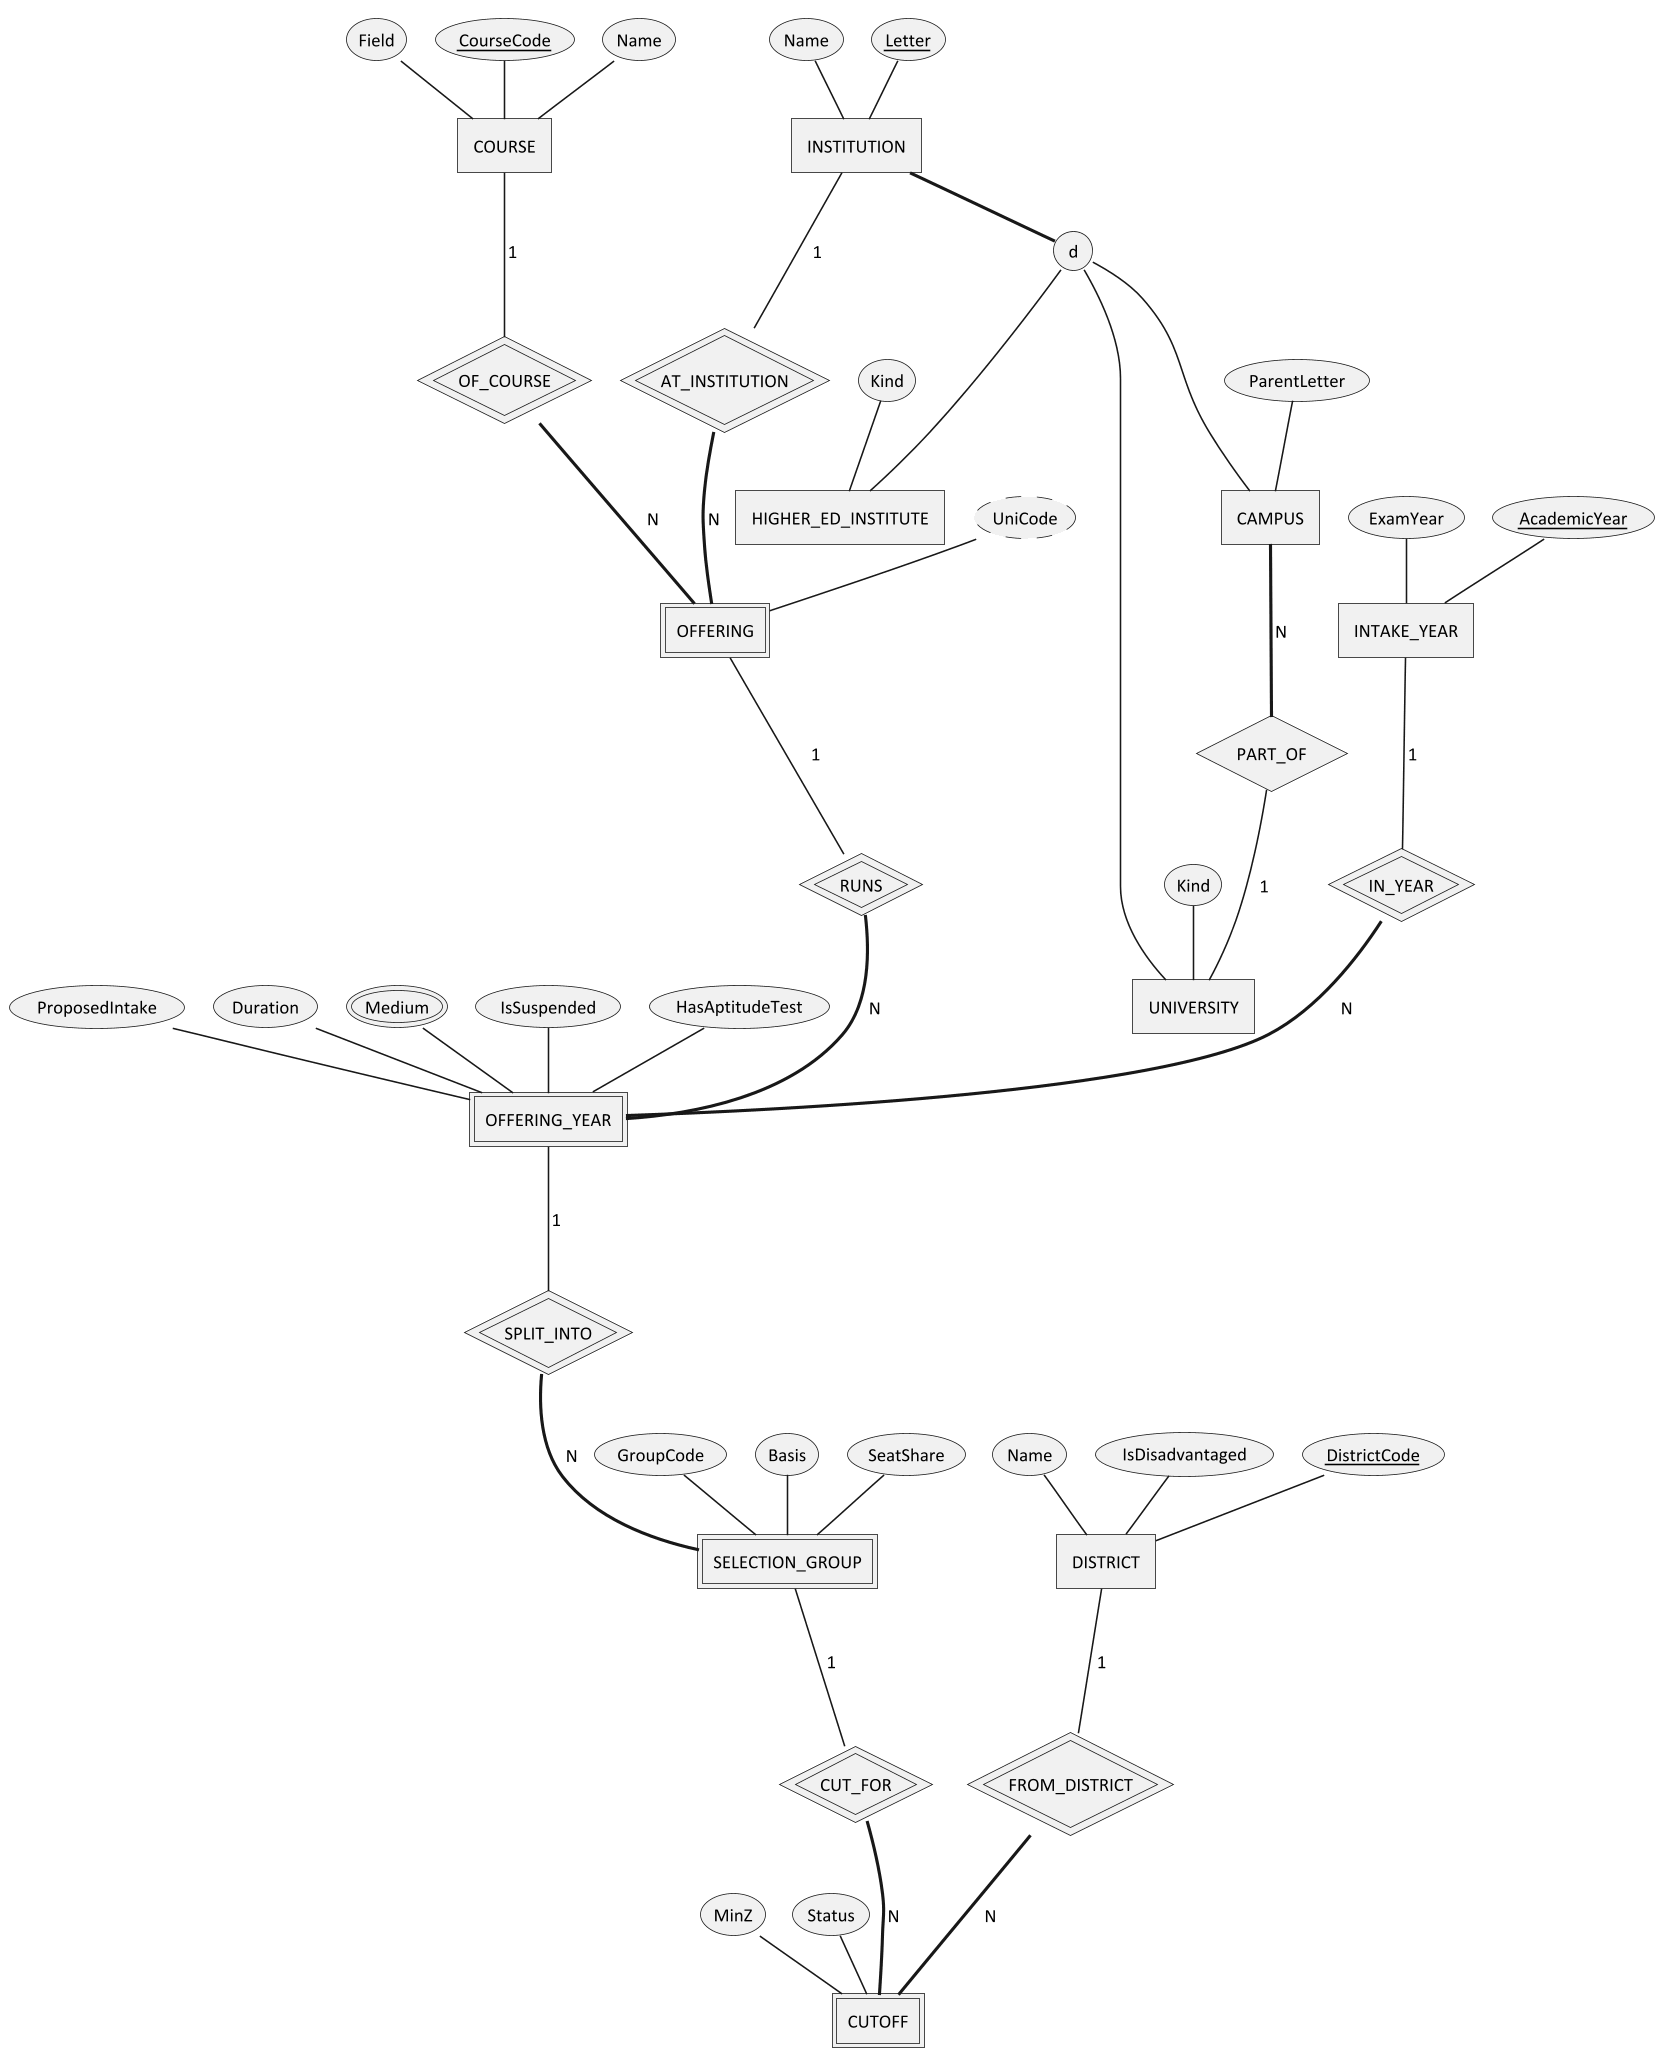

The diagram above was rendered by PlantUML. Its source (embedded in the PNG):
@startchen
skinparamlocked dpi 150
!pragma layout smetana
skinparam defaultFontName Calibri
skinparam defaultFontSize 12
skinparam shadowing false
skinparam backgroundColor white

entity DISTRICT {
  DistrictCode <<key>>
  Name
  IsDisadvantaged
}

entity INSTITUTION {
  Letter <<key>>
  Name
}
entity UNIVERSITY {
  Kind
}
entity CAMPUS {
  ParentLetter
}
entity HIGHER_ED_INSTITUTE {
  Kind
}
INSTITUTION =>= d { UNIVERSITY, CAMPUS, HIGHER_ED_INSTITUTE }
relationship PART_OF {
}
CAMPUS =N= PART_OF
PART_OF -1- UNIVERSITY

entity COURSE {
  CourseCode <<key>>
  Name
  Field
}
entity OFFERING <<weak>> {
  UniCode <<derived>>
}
relationship OF_COURSE <<identifying>> {
}
relationship AT_INSTITUTION <<identifying>> {
}
COURSE -1- OF_COURSE
OF_COURSE =N= OFFERING
INSTITUTION -1- AT_INSTITUTION
AT_INSTITUTION =N= OFFERING

entity INTAKE_YEAR {
  AcademicYear <<key>>
  ExamYear
}
entity OFFERING_YEAR <<weak>> {
  ProposedIntake
  Duration
  Medium <<multi>>
  IsSuspended
  HasAptitudeTest
}
relationship RUNS <<identifying>> {
}
relationship IN_YEAR <<identifying>> {
}
OFFERING -1- RUNS
RUNS =N= OFFERING_YEAR
INTAKE_YEAR -1- IN_YEAR
IN_YEAR =N= OFFERING_YEAR

entity SELECTION_GROUP <<weak>> {
  GroupCode <<partial>>
  Basis
  SeatShare
}
relationship SPLIT_INTO <<identifying>> {
}
OFFERING_YEAR -1- SPLIT_INTO
SPLIT_INTO =N= SELECTION_GROUP

entity CUTOFF <<weak>> {
  MinZ
  Status
}
relationship CUT_FOR <<identifying>> {
}
relationship FROM_DISTRICT <<identifying>> {
}
SELECTION_GROUP -1- CUT_FOR
CUT_FOR =N= CUTOFF
DISTRICT -1- FROM_DISTRICT
FROM_DISTRICT =N= CUTOFF

@endchen